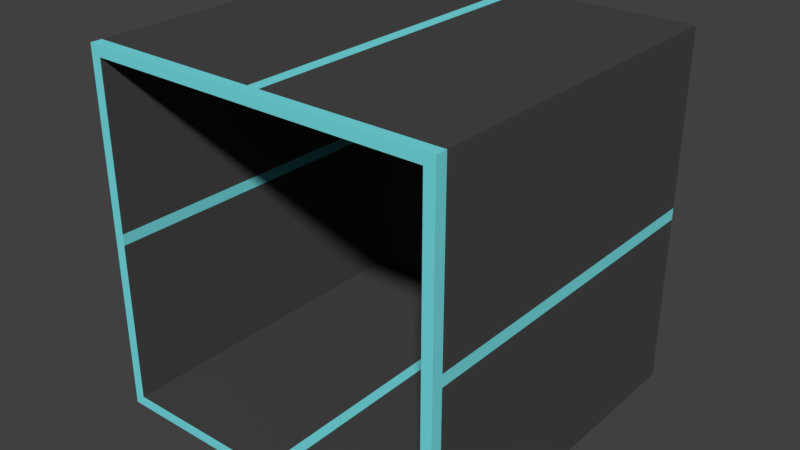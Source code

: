 # Source: PuzzleLid.blend  (saved by Blender 2.78.0; exported with 4.5.12 LTS)
import bpy
from mathutils import Matrix  # noqa: F401  (used for matrix-valued properties, if any)

bpy.ops.wm.read_factory_settings(use_empty=True)
scene = bpy.context.scene
scene.name = 'Scene'

# ---- collections
col_collection_1 = bpy.data.collections.new('Collection 1'); scene.collection.children.link(col_collection_1)

# ---- materials (node trees are filled in below, after node groups)
mat_puzzlelid2 = bpy.data.materials.new('PuzzleLid2')
mat_puzzlelid2.alpha_threshold = 0.0
mat_puzzlelid2.use_transparent_shadow = False
mat_puzzlelid2.diffuse_color = (0.06372, 0.06372, 0.06372, 1.0)
mat_puzzlelid2.roughness = 0.5
mat_puzzlelid2.specular_intensity = 0.0
mat_glow = bpy.data.materials.new('Glow')
mat_glow.alpha_threshold = 0.0
mat_glow.use_transparent_shadow = False
mat_glow.diffuse_color = (0.1878, 0.7547, 0.8, 1.0)
mat_glow.roughness = 0.5
mat_glow.specular_intensity = 0.0

# ---- material node trees

# ---- world
world_world = bpy.data.worlds.new('World'); scene.world = world_world
world_world.color = (0.05088, 0.05088, 0.05088)
world_world.use_sun_shadow = False
world_world.sun_shadow_jitter_overblur = 0.0
world_world.cycles.sampling_method = 'MANUAL'

# ---- meshes
me_cube_001 = bpy.data.meshes.new('Cube.001')
me_cube_001.from_pydata([(-20.32, 40.64, 20.32), (-20.32, 40.64, -20.32), (20.32, 40.64, 20.32), (20.32, 40.64, -20.32), (-19.12, 3.618e-06, 19.12), (-19.12, 39.44, 19.12), (-19.12, -3.618e-06, -19.12), (-19.12, 39.44, -19.12), (19.12, 3.618e-06, 19.12), (19.12, 39.44, 19.12), (19.12, -3.618e-06, -19.12), (19.12, 39.44, -19.12), (-20.32, 40.64, 0.6773), (-20.32, 40.64, -0.6773), (20.32, 40.64, -0.6773), (20.32, 40.64, 0.6773), (-19.12, -1.211e-06, -0.6374), (-19.12, 1.211e-06, 0.6374), (-19.12, 39.44, 0.6374), (-19.12, 39.44, -0.6374), (19.12, 1.211e-06, 0.6374), (19.12, -1.211e-06, -0.6374), (19.12, 39.44, -0.6374), (19.12, 39.44, 0.6374), (-0.6773, 40.64, -20.32), (0.6773, 40.64, -20.32), (0.6773, 40.64, 20.32), (-0.6773, 40.64, 20.32), (0.6374, -2.422e-06, -19.12), (-0.6374, -2.422e-06, -19.12), (-0.6374, 39.44, -19.12), (0.6374, 39.44, -19.12), (-0.6374, 2.422e-06, 19.12), (0.6374, 2.422e-06, 19.12), (0.6374, 39.44, 19.12), (-0.6374, 39.44, 19.12), (0.6374, 39.44, -0.6374), (-0.6374, 39.44, -0.6374), (0.6374, 39.44, 0.6374), (-0.6374, 39.44, 0.6374), (-0.6773, 40.64, -0.6773), (0.6773, 40.64, -0.6773), (-0.6773, 40.64, 0.6773), (0.6773, 40.64, 0.6773), (-20.32, 1.27, 20.32), (-20.32, 1.27, -20.32), (20.32, 1.27, -20.32), (20.32, 1.27, 20.32), (20.32, 1.27, -0.6773), (20.32, 1.27, 0.6773), (-20.32, 1.27, 0.6773), (-20.32, 1.27, -0.6773), (0.6773, 1.27, 20.32), (-0.6773, 1.27, 20.32), (-0.6773, 1.27, -20.32), (0.6773, 1.27, -20.32)], [], [(51, 13, 1, 45), (55, 25, 3, 46), (49, 15, 2, 47), (53, 27, 0, 44), (42, 12, 0, 27), (16, 6, 7, 19), (28, 10, 11, 31), (20, 8, 9, 23), (32, 4, 5, 35), (39, 35, 5, 18), (30, 37, 19, 7), (10, 21, 22, 11), (4, 17, 18, 5), (24, 1, 13, 40), (46, 3, 14, 48), (44, 0, 12, 50), (3, 25, 41, 14), (11, 22, 36, 31), (23, 9, 34, 38), (8, 33, 34, 9), (6, 29, 30, 7), (15, 43, 26, 2), (47, 2, 26, 52), (45, 1, 24, 54)])
me_cube_001.materials.append(mat_puzzlelid2)
me_cube_001.use_remesh_preserve_volume = False
me_cube_001.use_remesh_preserve_attributes = False
me_cube_001.use_mirror_vertex_groups = False
me_cube_001.update()
me_cube = bpy.data.meshes.new('Cube')
me_cube.from_pydata([(-20.32, 3.618e-06, 20.32), (-20.32, -3.618e-06, -20.32), (20.32, 3.618e-06, 20.32), (20.32, -3.618e-06, -20.32), (-19.12, 3.618e-06, 19.12), (-19.12, -3.618e-06, -19.12), (19.12, 3.618e-06, 19.12), (19.12, -3.618e-06, -19.12), (-20.32, -1.211e-06, -0.6773), (-20.32, 1.211e-06, 0.6773), (-20.32, 40.64, 0.6773), (-20.32, 40.64, -0.6773), (20.32, 1.211e-06, 0.6773), (20.32, -1.211e-06, -0.6773), (20.32, 40.64, -0.6773), (20.32, 40.64, 0.6773), (-19.12, -1.211e-06, -0.6374), (-19.12, 1.211e-06, 0.6374), (-19.12, 39.44, 0.6374), (-19.12, 39.44, -0.6374), (19.12, 1.211e-06, 0.6374), (19.12, -1.211e-06, -0.6374), (19.12, 39.44, -0.6374), (19.12, 39.44, 0.6374), (0.6773, -2.422e-06, -20.32), (-0.6773, -2.422e-06, -20.32), (-0.6773, 40.64, -20.32), (0.6773, 40.64, -20.32), (-0.6773, 2.422e-06, 20.32), (0.6773, 2.422e-06, 20.32), (0.6773, 40.64, 20.32), (-0.6773, 40.64, 20.32), (0.6374, -2.422e-06, -19.12), (-0.6374, -2.422e-06, -19.12), (-0.6374, 39.44, -19.12), (0.6374, 39.44, -19.12), (-0.6374, 2.422e-06, 19.12), (0.6374, 2.422e-06, 19.12), (0.6374, 39.44, 19.12), (-0.6374, 39.44, 19.12), (0.6374, 39.44, -0.6374), (-0.6374, 39.44, -0.6374), (0.6374, 39.44, 0.6374), (-0.6374, 39.44, 0.6374), (-0.6773, 40.64, -0.6773), (0.6773, 40.64, -0.6773), (-0.6773, 40.64, 0.6773), (0.6773, 40.64, 0.6773), (-20.32, 1.27, 20.32), (-20.32, 1.27, -20.32), (20.32, 1.27, -20.32), (20.32, 1.27, 20.32), (20.32, 1.27, -0.6773), (20.32, 1.27, 0.6773), (-20.32, 1.27, 0.6773), (-20.32, 1.27, -0.6773), (0.6773, 1.27, 20.32), (-0.6773, 1.27, 20.32), (-0.6773, 1.27, -20.32), (0.6773, 1.27, -20.32)], [], [(8, 1, 5, 16), (24, 3, 7, 32), (12, 2, 6, 20), (28, 0, 4, 36), (3, 13, 21, 7), (13, 12, 20, 21), (0, 9, 17, 4), (9, 8, 16, 17), (41, 43, 18, 19), (21, 20, 23, 22), (17, 16, 19, 18), (44, 11, 10, 46), (52, 14, 15, 53), (54, 10, 11, 55), (14, 45, 47, 15), (45, 44, 46, 47), (27, 26, 44, 45), (22, 23, 42, 40), (40, 42, 43, 41), (35, 40, 41, 34), (2, 29, 37, 6), (29, 28, 36, 37), (1, 25, 33, 5), (25, 24, 32, 33), (42, 38, 39, 43), (37, 36, 39, 38), (33, 32, 35, 34), (47, 46, 31, 30), (56, 30, 31, 57), (58, 26, 27, 59), (25, 58, 59, 24), (1, 49, 58, 25), (29, 56, 57, 28), (2, 51, 56, 29), (9, 54, 55, 8), (0, 48, 54, 9), (13, 52, 53, 12), (3, 50, 52, 13), (28, 57, 48, 0), (12, 53, 51, 2), (24, 59, 50, 3), (8, 55, 49, 1)])
me_cube.materials.append(mat_glow)
me_cube.use_remesh_preserve_volume = False
me_cube.use_remesh_preserve_attributes = False
me_cube.use_mirror_vertex_groups = False
me_cube.update()

# ---- objects
ob_cube_001 = bpy.data.objects.new('Cube.001', me_cube_001)
ob_cube = bpy.data.objects.new('Cube', me_cube)

# ---- transforms, parenting, visibility, modifiers, constraints
ob_cube_001.location = (0.0, 0.0, 0.0)
ob_cube_001.lineart.crease_threshold = 0.0
ob_cube.location = (0.0, 0.0, 0.0)
ob_cube.lineart.crease_threshold = 0.0

# ---- collection membership
col_collection_1.objects.link(ob_cube_001)
col_collection_1.objects.link(ob_cube)

# ---- scene / render settings (as saved in the file)
scene.frame_start = 1; scene.frame_end = 250; scene.frame_set(1)
scene.render.engine = 'BLENDER_EEVEE_NEXT'
scene.render.resolution_percentage = 50
scene.render.dither_intensity = 0.0
scene.cycles.use_denoising = False
scene.cycles.samples = 128
scene.cycles.sampling_pattern = 'TABULATED_SOBOL'
scene.cycles.light_sampling_threshold = 0.0
scene.cycles.use_adaptive_sampling = False
scene.cycles.use_light_tree = False
scene.cycles.blur_glossy = 0.0
scene.cycles.sample_clamp_indirect = 0.0
scene.view_settings.view_transform = 'Standard'
bpy.context.view_layer.update()

# ---- added for rendering (the .blend has no active camera and no usable light): camera, sun
cam_auto = bpy.data.cameras.new('AutoCamera')
cam_auto.lens = 50.0
cam_auto.sensor_width = 36.0
cam_auto.clip_end = 1142.98
ob_auto_camera = bpy.data.objects.new('AutoCamera', cam_auto)
scene.collection.objects.link(ob_auto_camera)
ob_auto_camera.location = (65.1271, -57.8325, 52.1017)
ob_auto_camera.rotation_euler = (1.09748, -7.21219e-08, 0.694738)
scene.camera = ob_auto_camera
light_auto_sun = bpy.data.lights.new('AutoSun', 'SUN')
light_auto_sun.energy = 3.0
light_auto_sun.angle = 0.0523599
ob_auto_sun = bpy.data.objects.new('AutoSun', light_auto_sun)
scene.collection.objects.link(ob_auto_sun)
ob_auto_sun.rotation_euler = (0.872665, 0.174533, 0.523599)
bpy.context.view_layer.update()
